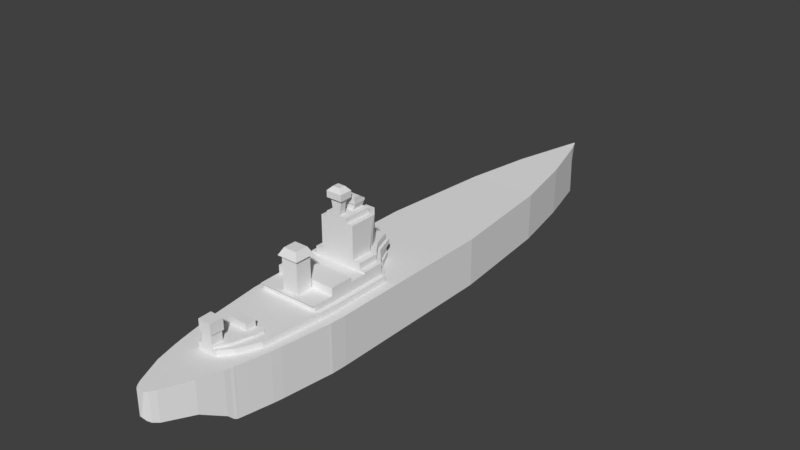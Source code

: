 # Source: Dreadnought.blend  (saved by Blender 2.79.0; exported with 4.5.12 LTS)
import bpy
from mathutils import Matrix  # noqa: F401  (used for matrix-valued properties, if any)

bpy.ops.wm.read_factory_settings(use_empty=True)
scene = bpy.context.scene
scene.name = 'Scene'

# ---- collections
col_collection_1 = bpy.data.collections.new('Collection 1'); scene.collection.children.link(col_collection_1)

# ---- world
world_world = bpy.data.worlds.new('World'); scene.world = world_world
world_world.color = (0.05088, 0.05088, 0.05088)
world_world.use_sun_shadow = False
world_world.sun_shadow_jitter_overblur = 0.0
world_world.cycles.sampling_method = 'MANUAL'

# ---- meshes
me_cube = bpy.data.meshes.new('Cube')
me_cube.from_pydata([(-0.1233, -0.07872, -32.49), (-0.4347, 2.408, -32.27), (0.1232, -0.07872, -32.49), (0.4347, 2.408, -32.27), (-0.06588, -2.683, 31.58), (-0.04813, 2.657, 32.55), (0.06596, -2.683, 31.58), (0.0481, 2.657, 32.55), (0.7057, -2.931, 31.15), (0.5686, 2.557, 31.21), (-0.7056, -2.931, 31.15), (-0.5686, 2.557, 31.21), (3.779, -2.931, 17.64), (-3.779, 2.358, 17.64), (3.779, 2.358, 17.64), (-3.779, -2.931, 17.64), (3.277, -2.9, -25.25), (-3.277, 2.358, -25.25), (3.277, 2.358, -25.25), (-3.277, -2.9, -25.25), (3.182, -2.761, -25.57), (-3.182, 2.358, -25.57), (3.182, 2.358, -25.57), (-3.182, -2.762, -25.57), (3.062, -2.226, -26.12), (-3.062, 2.358, -26.12), (3.061, 2.358, -26.12), (-3.061, -2.226, -26.12), (2.337, -1.002, -28.56), (-2.338, 2.408, -28.56), (2.337, 2.408, -28.56), (-2.337, -1.002, -28.56), (1.029, -0.7779, -31.45), (-1.029, 2.408, -31.45), (1.029, 2.408, -31.45), (-1.029, -0.7779, -31.45), (0.6829, -0.6187, -32.0), (-0.6829, 2.408, -32.0), (0.6829, 2.408, -32.0), (-0.6829, -0.6187, -32.0), (0.4347, -0.4179, -32.27), (-0.4347, 2.408, -32.27), (0.4347, 2.408, -32.27), (-0.4347, -0.4179, -32.27), (3.29, 2.358, -25.15), (-3.29, -2.9, -25.15), (3.29, -2.9, -25.15), (-3.29, 2.358, -25.15), (4.935, 2.358, -2.865), (-4.935, -2.916, -2.865), (4.935, -2.916, -2.865), (-4.935, 2.358, -2.865), (4.935, -2.915, -4.8), (-4.935, 2.358, -4.8), (4.935, 2.358, -4.8), (-4.935, -2.915, -4.8), (3.538, -2.901, -23.96), (-3.538, 2.358, -23.96), (3.538, 2.358, -23.96), (-3.538, -2.901, -23.96), (4.828, 2.358, -15.49), (-4.828, -2.907, -15.49), (4.829, -2.907, -15.49), (-4.829, 2.358, -15.49), (4.935, 2.358, -9.003), (-4.935, -2.912, -9.003), (4.935, -2.911, -9.003), (-4.935, 2.358, -9.003), (4.935, 2.358, -5.926), (-4.935, -2.914, -5.926), (4.935, -2.914, -5.926), (-4.935, 2.358, -5.926), (4.935, -2.913, -7.316), (-4.935, 2.358, -7.316), (4.935, 2.358, -7.316), (-4.935, -2.913, -7.316), (4.935, -2.912, -8.309), (-4.935, 2.358, -8.309), (4.935, 2.358, -8.309), (-4.935, -2.912, -8.309), (4.935, -2.908, -13.37), (-4.935, 2.358, -13.37), (4.935, 2.358, -13.37), (-4.935, -2.908, -13.37), (4.935, 2.358, -10.89), (-4.935, -2.91, -10.89), (4.935, -2.91, -10.89), (-4.935, 2.358, -10.89), (4.158, -2.903, -20.65), (-4.158, 2.358, -20.65), (4.158, 2.358, -20.65), (-4.158, -2.903, -20.65), (3.987, -2.902, -21.72), (-3.987, 2.358, -21.72), (3.987, 2.358, -21.72), (-3.987, -2.902, -21.72), (4.935, -2.908, -13.52), (-4.935, 2.358, -13.52), (4.935, 2.358, -13.52), (-4.935, -2.908, -13.52), (4.87, -2.907, -15.24), (-4.87, 2.358, -15.24), (4.87, 2.358, -15.24), (-4.87, -2.907, -15.24), (4.935, 2.358, -6.646), (-4.935, -2.913, -6.646), (4.935, -2.913, -6.646), (-4.935, 2.358, -6.646), (4.935, -2.913, -6.775), (-4.935, 2.358, -6.775), (4.935, 2.358, -6.775), (-4.935, -2.913, -6.775), (-2.097, 2.987, -23.96), (-1.067, 2.987, -25.15), (1.067, 2.987, -25.15), (1.837, 2.987, -4.8), (0.8374, 2.987, -2.865), (-0.8375, 2.987, -2.865), (-1.837, 2.987, -4.8), (3.021, 2.987, -5.926), (-3.069, 2.987, -21.72), (2.097, 2.987, -23.96), (3.201, 2.987, -20.65), (3.717, 2.987, -15.49), (-3.749, 2.987, -15.24), (-3.717, 2.987, -15.49), (3.799, 2.987, -10.89), (3.799, 2.987, -9.003), (-3.799, 2.987, -8.309), (-3.799, 2.987, -9.003), (3.799, 2.987, -6.646), (-3.021, 2.987, -5.926), (-3.799, 2.987, -6.775), (-3.799, 2.987, -7.316), (3.799, 2.987, -8.309), (3.799, 2.987, -7.316), (-3.799, 2.987, -10.89), (-3.799, 2.987, -13.37), (3.799, 2.987, -13.52), (3.799, 2.987, -13.37), (-3.201, 2.987, -20.65), (3.069, 2.987, -21.72), (-3.799, 2.987, -13.52), (3.749, 2.987, -15.24), (3.799, 2.987, -6.775), (-3.799, 2.987, -6.646), (-1.411, 3.236, -23.96), (-0.7183, 3.236, -25.15), (0.7182, 3.236, -25.15), (-2.065, 3.236, -21.72), (1.411, 3.236, -23.96), (2.065, 3.236, -21.72), (2.154, 3.236, -20.65), (-2.154, 3.236, -20.65), (-0.6331, 4.277, -23.96), (-0.5886, 4.277, -25.15), (0.5885, 4.277, -25.15), (0.633, 4.277, -23.96), (-0.7561, 5.451, -23.84), (-0.7002, 5.451, -25.26), (0.7001, 5.451, -25.26), (0.7559, 5.451, -23.84), (0.7001, 4.277, -25.26), (0.7559, 4.277, -23.84), (-0.7561, 4.277, -23.84), (-0.7002, 4.277, -25.26), (1.106, 3.926, -21.72), (1.154, 3.926, -20.65), (-1.154, 3.926, -20.65), (-1.106, 3.926, -21.72), (1.609, 3.469, -4.8), (0.7335, 3.469, -2.865), (-0.7336, 3.469, -2.865), (-1.609, 3.469, -4.8), (2.646, 3.469, -5.926), (-3.284, 3.469, -15.24), (-3.256, 3.469, -15.49), (3.256, 3.469, -15.49), (3.328, 3.469, -10.89), (3.328, 3.469, -9.003), (-3.328, 3.469, -8.309), (-3.328, 3.469, -9.003), (3.328, 3.469, -6.646), (-2.646, 3.469, -5.926), (-3.328, 3.469, -6.775), (-3.328, 3.469, -7.316), (3.328, 3.469, -8.309), (3.328, 3.469, -7.316), (-3.328, 3.469, -10.89), (-3.328, 3.469, -13.37), (3.328, 3.469, -13.52), (3.328, 3.469, -13.37), (-3.328, 3.469, -13.52), (3.284, 3.469, -15.24), (3.328, 3.469, -6.775), (-3.328, 3.469, -6.646), (1.609, 3.69, -4.8), (0.7335, 3.69, -2.475), (-0.7336, 3.69, -2.475), (-1.609, 3.69, -4.8), (2.646, 3.69, -5.926), (-3.284, 3.69, -15.24), (-3.256, 3.69, -15.82), (3.256, 3.69, -15.82), (3.328, 3.69, -10.89), (3.328, 3.69, -9.003), (-3.328, 3.69, -8.309), (-3.328, 3.69, -9.003), (3.328, 3.69, -6.646), (-2.646, 3.69, -5.926), (-3.328, 3.69, -6.775), (-3.328, 3.69, -7.316), (3.328, 3.69, -8.309), (3.328, 3.69, -7.316), (-3.328, 3.69, -10.89), (-3.328, 3.69, -13.37), (3.328, 3.69, -13.52), (3.328, 3.69, -13.37), (-3.328, 3.69, -13.52), (3.284, 3.69, -15.24), (3.328, 3.69, -6.775), (-3.328, 3.69, -6.646), (0.8966, 7.178, -15.24), (0.9086, 7.178, -13.52), (-0.9087, 7.178, -13.52), (-0.8967, 7.178, -15.24), (1.151, 7.178, -15.5), (1.176, 7.178, -13.27), (-1.176, 7.178, -13.27), (-1.151, 7.178, -15.5), (0.7288, 7.949, -15.09), (0.7385, 7.949, -13.67), (-0.7387, 7.949, -13.67), (-0.7289, 7.949, -15.09), (1.609, 4.023, -4.8), (0.7335, 4.023, -2.475), (-0.7336, 4.023, -2.475), (-1.609, 4.023, -4.8), (2.646, 4.023, -5.926), (3.328, 4.023, -10.89), (3.328, 4.023, -9.003), (-3.328, 4.023, -8.309), (-3.328, 4.023, -9.003), (3.328, 4.023, -6.646), (-2.646, 4.023, -5.926), (-3.328, 4.023, -6.775), (-3.328, 4.023, -7.316), (3.328, 4.023, -8.309), (3.328, 4.023, -7.316), (-3.328, 4.023, -10.89), (-3.328, 4.023, -13.37), (3.328, 4.023, -13.37), (3.328, 4.023, -6.775), (-3.328, 4.023, -6.646), (-3.328, 4.506, -10.89), (-3.328, 4.506, -13.37), (3.328, 4.506, -13.37), (3.328, 4.506, -10.89), (1.609, 4.216, -4.8), (0.7335, 4.216, -2.475), (-0.7336, 4.216, -2.475), (-1.609, 4.216, -4.8), (2.646, 4.216, -5.926), (-3.328, 4.216, -8.309), (-3.328, 4.216, -9.003), (3.328, 4.216, -9.003), (3.328, 4.216, -6.646), (-2.646, 4.216, -5.926), (-3.328, 4.216, -6.775), (-3.328, 4.216, -7.316), (3.328, 4.216, -8.309), (3.328, 4.216, -7.316), (3.328, 4.216, -6.775), (-3.328, 4.216, -6.646), (1.609, 4.216, -4.8), (0.7335, 4.216, -2.818), (-0.7336, 4.216, -2.818), (-1.609, 4.216, -4.8), (2.646, 4.216, -5.926), (-3.328, 4.216, -8.309), (-3.328, 4.216, -9.003), (3.328, 4.216, -9.003), (3.328, 4.216, -6.646), (-2.646, 4.216, -5.926), (-3.328, 4.216, -6.775), (-3.328, 4.216, -7.316), (3.328, 4.216, -8.309), (3.328, 4.216, -7.316), (3.328, 4.216, -6.775), (-3.328, 4.216, -6.646), (1.316, 4.792, -4.8), (0.6, 4.792, -2.818), (-0.6001, 4.792, -2.818), (-1.316, 4.792, -4.8), (2.165, 4.792, -5.926), (-2.722, 4.792, -8.309), (-2.722, 4.792, -9.003), (2.722, 4.792, -9.003), (2.722, 4.792, -6.646), (-2.165, 4.792, -5.926), (-2.722, 4.792, -6.775), (-2.722, 4.792, -7.316), (2.722, 4.792, -8.309), (2.722, 4.792, -7.316), (2.722, 4.792, -6.775), (-2.722, 4.792, -6.646), (1.316, 4.914, -4.8), (0.6, 4.914, -2.95), (-0.6001, 4.914, -2.95), (-1.316, 4.914, -4.8), (2.165, 4.914, -5.926), (-2.722, 4.914, -8.309), (-2.722, 4.914, -9.003), (2.722, 4.914, -9.003), (2.722, 4.914, -6.646), (-2.165, 4.914, -5.926), (-2.722, 4.914, -6.775), (-2.722, 4.914, -7.316), (2.722, 4.914, -8.309), (2.722, 4.914, -7.316), (2.722, 4.914, -6.775), (-2.722, 4.914, -6.646), (1.911, 8.481, -5.926), (0.9239, 8.481, -4.8), (-0.9241, 8.481, -4.8), (-1.911, 8.481, -8.309), (-1.911, 8.481, -9.003), (1.911, 8.481, -9.003), (1.911, 8.481, -6.646), (-1.911, 8.481, -5.926), (-1.911, 8.481, -6.775), (-1.911, 8.481, -7.316), (1.911, 8.481, -8.309), (1.911, 8.481, -7.316), (1.911, 8.481, -6.775), (-1.911, 8.481, -6.646), (-1.242, 9.054, -8.309), (-1.242, 9.054, -9.003), (1.242, 9.054, -9.003), (1.242, 9.054, -6.646), (1.242, 9.054, -5.926), (-1.242, 9.054, -5.926), (-1.242, 9.054, -6.775), (-1.242, 9.054, -7.316), (1.242, 9.054, -8.309), (1.242, 9.054, -7.316), (1.242, 9.054, -6.775), (-1.242, 9.054, -6.646), (4.935, 2.358, -6.098), (-4.935, -2.914, -6.098), (4.935, -2.914, -6.098), (-4.935, 2.358, -6.098), (3.021, 2.987, -6.098), (-3.021, 2.987, -6.098), (2.646, 3.469, -6.098), (-2.646, 3.469, -6.098), (2.646, 3.69, -6.098), (-2.646, 3.69, -6.098), (2.646, 4.023, -6.098), (-2.646, 4.023, -6.098), (2.646, 4.216, -6.098), (-2.646, 4.216, -6.098), (2.646, 4.216, -6.098), (-2.646, 4.216, -6.098), (2.165, 4.792, -6.098), (-2.165, 4.792, -6.098), (2.165, 4.914, -6.098), (-2.165, 4.914, -6.098), (1.911, 8.481, -6.098), (-1.911, 8.481, -6.098), (1.242, 9.054, -6.098), (-1.242, 9.054, -6.098), (-0.8058, 9.704, -6.775), (-0.8058, 9.704, -7.316), (0.8056, 9.704, -7.316), (0.8056, 9.704, -6.775), (0.8056, 9.704, -6.646), (-0.8058, 9.704, -6.098), (-0.8058, 9.704, -6.646), (0.8056, 9.704, -6.098), (-0.582, 10.34, -8.309), (-0.582, 10.34, -9.003), (0.5818, 10.34, -9.003), (0.5818, 10.34, -8.309), (-0.8594, 10.68, -8.004), (-0.8594, 10.68, -9.003), (0.8592, 10.68, -9.003), (0.8592, 10.68, -8.004), (-0.8594, 11.36, -7.894), (-0.8594, 11.36, -9.3), (0.8592, 11.36, -9.3), (0.8592, 11.36, -7.894), (-0.8594, 10.68, -9.3), (0.8592, 10.68, -9.3), (0.8592, 10.68, -7.894), (-0.8594, 10.68, -7.894), (-0.8058, 9.704, -6.775), (-0.8058, 9.704, -7.438), (0.8056, 9.704, -7.438), (0.8056, 9.704, -6.775), (0.8056, 9.704, -6.646), (-0.8058, 9.704, -6.032), (-0.8058, 9.704, -6.646), (0.8056, 9.704, -6.032), (-0.8058, 10.45, -6.775), (-0.8058, 10.45, -7.438), (0.8056, 10.45, -7.438), (0.8056, 10.45, -6.775), (0.8056, 10.19, -6.646), (-0.8058, 9.938, -6.032), (-0.8058, 10.19, -6.646), (0.8056, 9.938, -6.032), (4.935, -2.913, -6.098), (-4.935, 2.358, -6.098), (-3.021, 2.987, -6.098), (-2.646, 3.469, -6.098), (-2.646, 3.69, -6.098), (-2.646, 4.023, -6.098), (-2.646, 4.216, -6.098), (-2.646, 4.216, -6.098), (-2.165, 4.792, -6.098), (-2.165, 4.914, -6.098), (-1.911, 8.481, -6.098), (-1.242, 9.054, -6.098), (4.935, 2.358, -6.098), (-4.935, -2.913, -6.098), (3.021, 2.987, -6.098), (2.646, 3.469, -6.098), (2.646, 3.69, -6.098), (2.646, 4.023, -6.098), (2.646, 4.216, -6.098), (2.646, 4.216, -6.098), (2.165, 4.792, -6.098), (2.165, 4.914, -6.098), (1.911, 8.481, -6.098), (1.242, 9.054, -6.098), (-0.8058, 9.704, -6.098), (0.8056, 9.704, -6.098), (-0.8058, 9.704, -6.098), (0.8056, 9.704, -6.098), (-0.8058, 10.0, -6.098), (0.8056, 10.0, -6.098), (-3.069, 2.358, -21.72), (-3.799, 2.358, -8.309), (-3.799, 2.358, -7.316), (-3.799, 2.358, -13.52), (-3.799, 2.358, -13.37), (-3.021, 2.358, -5.926), (-1.837, 2.358, -4.8), (3.201, 2.358, -20.65), (3.069, 2.358, -21.72), (3.799, 2.358, -6.775), (3.799, 2.358, -7.316), (-3.201, 2.358, -20.65), (-3.717, 2.358, -15.49), (-3.799, 2.358, -6.775), (-3.799, 2.358, -6.646), (-2.097, 2.358, -23.96), (0.8374, 2.358, -2.865), (-0.8375, 2.358, -2.865), (3.749, 2.358, -15.24), (3.799, 2.358, -13.52), (3.799, 2.358, -9.003), (3.799, 2.358, -8.309), (1.067, 2.358, -25.15), (2.097, 2.358, -23.96), (3.799, 2.358, -6.646), (3.799, 2.358, -13.37), (3.799, 2.358, -10.89), (-3.799, 2.358, -9.003), (-3.799, 2.358, -10.89), (-1.067, 2.358, -25.15), (3.021, 2.358, -5.926), (1.837, 2.358, -4.8), (3.717, 2.358, -15.49), (-3.749, 2.358, -15.24), (3.021, 2.358, -6.098), (-3.021, 2.358, -6.098), (-3.021, 2.358, -6.098), (3.021, 2.358, -6.098), (2.065, 2.987, -21.72), (1.411, 2.987, -23.96), (2.154, 2.987, -20.65), (-2.154, 2.987, -20.65), (-1.411, 2.987, -23.96), (-0.7183, 2.987, -25.15), (-2.065, 2.987, -21.72), (0.7182, 2.987, -25.15), (0.633, 3.236, -23.96), (-0.6331, 3.236, -23.96), (-0.5886, 3.236, -25.15), (0.5885, 3.236, -25.15), (-1.106, 3.236, -21.72), (1.106, 3.236, -21.72), (-1.154, 3.236, -20.65), (1.154, 3.236, -20.65), (-0.7336, 2.987, -2.865), (-3.284, 2.987, -15.24), (-3.328, 2.987, -13.52), (-3.328, 2.987, -13.37), (-3.328, 2.987, -10.89), (3.328, 2.987, -6.775), (3.328, 2.987, -7.316), (-2.646, 2.987, -5.926), (-1.609, 2.987, -4.8), (0.7335, 2.987, -2.865), (1.609, 2.987, -4.8), (-3.256, 2.987, -15.49), (3.328, 2.987, -13.52), (3.328, 2.987, -13.37), (3.256, 2.987, -15.49), (3.284, 2.987, -15.24), (-3.328, 2.987, -6.775), (-3.328, 2.987, -7.316), (2.646, 2.987, -5.926), (3.328, 2.987, -8.309), (3.328, 2.987, -10.89), (3.328, 2.987, -9.003), (3.328, 2.987, -6.646), (-3.328, 2.987, -8.309), (-3.328, 2.987, -9.003), (-3.328, 2.987, -6.646), (2.646, 2.987, -6.098), (-2.646, 2.987, -6.098), (-2.646, 2.987, -6.098), (2.646, 2.987, -6.098), (-2.722, 4.216, -9.003), (-2.722, 4.216, -8.309), (-2.722, 4.216, -6.775), (-2.722, 4.216, -6.646), (2.722, 4.216, -7.316), (2.722, 4.216, -8.309), (2.722, 4.216, -6.775), (-2.722, 4.216, -7.316), (2.722, 4.216, -9.003), (2.722, 4.216, -6.646), (2.165, 4.216, -5.926), (1.316, 4.216, -4.8), (0.6, 4.216, -2.818), (-1.316, 4.216, -4.8), (-2.165, 4.216, -5.926), (-0.6001, 4.216, -2.818), (-2.165, 4.216, -6.098), (2.165, 4.216, -6.098), (-2.165, 4.216, -6.098), (2.165, 4.216, -6.098), (-0.9241, 4.914, -4.8), (1.52, 4.914, -5.926), (1.911, 4.914, -6.646), (1.911, 4.914, -8.309), (1.911, 4.914, -9.003), (-1.52, 4.914, -5.926), (1.911, 4.914, -6.775), (-1.911, 4.914, -6.646), (-1.911, 4.914, -6.775), (-1.911, 4.914, -7.316), (0.924, 4.914, -4.8), (1.911, 4.914, -7.316), (-1.911, 4.914, -8.309), (-1.911, 4.914, -9.003), (1.52, 4.914, -6.098), (-1.52, 4.914, -6.098), (-1.52, 4.914, -6.098), (1.52, 4.914, -6.098), (-0.5238, 9.054, -6.098), (0.5236, 9.054, -6.098), (0.5236, 9.054, -7.316), (0.5236, 9.054, -6.775), (0.5236, 9.054, -6.646), (-0.5238, 9.054, -7.316), (-0.5238, 9.054, -6.775), (-0.5238, 9.054, -6.646), (-0.5238, 9.054, -6.098), (0.5236, 9.054, -6.098), (0.3781, 9.054, -8.309), (-0.3783, 9.054, -8.309), (-0.3783, 9.054, -9.003), (0.3781, 9.054, -9.003), (-0.406, 11.81, -8.244), (-0.406, 11.81, -8.95), (0.4057, 11.81, -8.95), (0.4057, 11.81, -8.244), (-1.242, 8.481, -8.309), (-1.242, 8.481, -7.316), (1.242, 8.481, -9.003), (-1.242, 8.481, -9.003), (1.242, 8.481, -7.316), (1.242, 8.481, -6.775), (-1.242, 8.481, -6.775), (-1.242, 8.481, -5.926), (-1.242, 8.481, -6.646), (1.242, 8.481, -6.646), (1.242, 8.481, -5.926), (1.242, 8.481, -8.309), (1.242, 8.481, -6.098), (-1.242, 8.481, -6.098), (-1.242, 8.481, -6.098), (1.242, 8.481, -6.098), (-0.8967, 3.69, -15.24), (0.8966, 3.69, -15.24), (-0.9087, 3.69, -13.52), (0.9086, 3.69, -13.52), (4.935, 2.358, 5.371), (-4.935, -2.922, 5.371), (4.935, -2.922, 5.371), (-4.935, 2.358, 5.371), (2.355, 2.465, 24.92), (-2.355, -2.931, 24.89), (2.355, -2.931, 24.89), (-2.355, 2.465, 24.92)], [], [(0, 1, 3, 2), (8, 9, 7, 6), (6, 7, 5, 4), (43, 41, 1, 0), (8, 6, 4, 10), (42, 3, 1, 41), (7, 9, 11, 5), (608, 8, 10, 607), (4, 5, 11, 10), (608, 606, 9, 8), (604, 602, 14, 12), (604, 12, 15, 603), (606, 14, 13, 609), (607, 609, 13, 15), (20, 16, 19, 23), (20, 22, 18, 16), (44, 18, 17, 47), (45, 47, 17, 19), (24, 26, 22, 20), (24, 20, 23, 27), (18, 22, 21, 17), (19, 17, 21, 23), (28, 24, 27, 31), (28, 30, 26, 24), (22, 26, 25, 21), (23, 21, 25, 27), (32, 34, 30, 28), (32, 28, 31, 35), (26, 30, 29, 25), (27, 25, 29, 31), (36, 32, 35, 39), (36, 38, 34, 32), (30, 34, 33, 29), (31, 29, 33, 35), (40, 42, 38, 36), (40, 36, 39, 43), (34, 38, 37, 33), (35, 33, 37, 39), (2, 40, 43, 0), (2, 3, 42, 40), (38, 42, 41, 37), (39, 37, 41, 43), (59, 57, 47, 45), (477, 447, 131, 353), (16, 46, 45, 19), (16, 18, 44, 46), (602, 48, 51, 605), (603, 605, 51, 49), (52, 50, 49, 55), (52, 54, 48, 50), (70, 68, 54, 52), (70, 52, 55, 69), (462, 468, 126, 127), (49, 51, 53, 55), (46, 56, 59, 45), (46, 44, 58, 56), (468, 467, 139, 126), (95, 93, 57, 59), (103, 101, 63, 61), (466, 451, 144, 130), (88, 62, 61, 91), (88, 90, 60, 62), (465, 464, 114, 121), (79, 77, 67, 65), (86, 66, 65, 85), (86, 84, 64, 66), (55, 53, 71, 69), (463, 462, 127, 134), (350, 70, 69, 349), (350, 348, 68, 70), (76, 78, 74, 72), (76, 72, 75, 79), (111, 109, 73, 75), (461, 460, 143, 138), (66, 76, 79, 65), (66, 64, 78, 76), (75, 73, 77, 79), (459, 458, 116, 117), (96, 98, 82, 80), (96, 80, 83, 99), (457, 442, 120, 112), (85, 87, 81, 83), (65, 67, 87, 85), (443, 444, 133, 128), (80, 82, 84, 86), (80, 86, 85, 83), (92, 94, 90, 88), (92, 88, 91, 95), (61, 63, 89, 91), (445, 446, 137, 142), (56, 92, 95, 59), (56, 58, 94, 92), (91, 89, 93, 95), (447, 448, 118, 131), (100, 96, 99, 103), (100, 102, 98, 96), (449, 450, 141, 122), (83, 81, 97, 99), (62, 60, 102, 100), (62, 100, 103, 61), (451, 452, 135, 144), (99, 97, 101, 103), (453, 454, 125, 140), (425, 413, 107, 105), (108, 110, 104, 106), (108, 106, 105, 111), (72, 108, 111, 75), (72, 74, 110, 108), (455, 456, 145, 132), (105, 107, 109, 111), (485, 484, 146, 147), (510, 507, 176, 177), (483, 482, 152, 153), (513, 512, 184, 185), (504, 496, 172, 173), (511, 510, 177, 193), (509, 508, 190, 191), (507, 497, 175, 176), (496, 505, 171, 172), (497, 498, 192, 175), (123, 122, 140, 125), (480, 481, 150, 151), (499, 500, 188, 189), (501, 502, 187, 194), (503, 504, 173, 183), (505, 506, 170, 171), (470, 469, 129, 136), (469, 443, 128, 129), (471, 457, 112, 113), (442, 453, 140, 120), (444, 455, 132, 133), (448, 459, 117, 118), (450, 465, 121, 141), (452, 463, 134, 135), (473, 472, 119, 115), (464, 471, 113, 114), (474, 449, 122, 123), (475, 445, 142, 124), (446, 470, 136, 137), (460, 474, 123, 143), (467, 461, 138, 139), (479, 466, 130, 426), (458, 473, 115, 116), (454, 475, 124, 125), (489, 488, 157, 154), (151, 150, 146, 149), (493, 492, 169, 166), (484, 486, 149, 146), (486, 483, 153, 149), (487, 485, 147, 148), (482, 480, 151, 152), (481, 487, 148, 150), (163, 162, 160, 161), (490, 489, 154, 155), (488, 491, 156, 157), (491, 490, 155, 156), (161, 160, 159, 158), (165, 164, 158, 159), (164, 163, 161, 158), (162, 165, 159, 160), (156, 155, 165, 162), (154, 157, 163, 164), (155, 154, 164, 165), (157, 156, 162, 163), (167, 166, 169, 168), (492, 494, 168, 169), (495, 493, 166, 167), (494, 495, 167, 168), (171, 170, 196, 197), (178, 191, 217, 204), (179, 178, 204, 205), (193, 177, 203, 219), (187, 186, 212, 213), (177, 176, 202, 203), (175, 192, 218, 201), (185, 184, 210, 211), (194, 187, 213, 220), (191, 190, 216, 217), (176, 175, 201, 202), (184, 195, 221, 210), (506, 514, 174, 170), (502, 515, 186, 187), (517, 516, 178, 179), (516, 509, 191, 178), (518, 501, 194, 182), (520, 519, 180, 181), (500, 520, 181, 188), (523, 503, 183, 355), (519, 513, 185, 180), (498, 499, 189, 192), (515, 517, 179, 186), (508, 511, 193, 190), (525, 518, 182, 427), (512, 521, 195, 184), (197, 196, 234, 235), (219, 203, 202, 201), (204, 217, 251, 239), (205, 204, 239, 240), (213, 212, 247, 248), (217, 215, 250, 251), (211, 210, 245, 246), (220, 213, 248, 252), (217, 216, 218, 215), (599, 598, 225, 222), (210, 221, 253, 245), (215, 214, 249, 250), (181, 180, 206, 207), (188, 181, 207, 214), (172, 171, 197, 198), (180, 185, 211, 206), (182, 194, 220, 208), (173, 172, 198, 199), (186, 179, 205, 212), (355, 183, 209, 357), (427, 182, 208, 428), (192, 189, 215, 218), (170, 174, 200, 196), (183, 173, 199, 209), (190, 193, 219, 216), (189, 188, 214, 215), (225, 224, 228, 229), (598, 600, 224, 225), (601, 599, 222, 223), (600, 601, 223, 224), (226, 229, 233, 230), (223, 222, 226, 227), (222, 225, 229, 226), (224, 223, 227, 228), (231, 230, 233, 232), (228, 227, 231, 232), (229, 228, 232, 233), (227, 226, 230, 231), (241, 246, 269, 263), (242, 241, 263, 264), (248, 247, 270, 271), (252, 248, 271, 272), (246, 245, 268, 269), (251, 250, 255, 256), (240, 239, 249, 242), (234, 238, 262, 258), (245, 253, 273, 268), (207, 206, 241, 242), (214, 207, 242, 249), (198, 197, 235, 236), (206, 211, 246, 241), (208, 220, 252, 243), (199, 198, 236, 237), (212, 205, 240, 247), (357, 209, 244, 359), (428, 208, 243, 429), (196, 200, 238, 234), (209, 199, 237, 244), (257, 256, 255, 254), (249, 239, 257, 254), (239, 251, 256, 257), (250, 249, 254, 255), (266, 272, 288, 282), (260, 259, 275, 276), (267, 261, 277, 283), (259, 258, 274, 275), (430, 266, 282, 431), (270, 265, 281, 286), (265, 264, 280, 281), (240, 242, 264, 265), (243, 252, 272, 266), (235, 234, 258, 259), (247, 240, 265, 270), (429, 243, 266, 430), (359, 244, 267, 361), (236, 235, 259, 260), (244, 237, 261, 267), (237, 236, 260, 261), (531, 534, 297, 302), (534, 526, 296, 297), (527, 533, 301, 295), (532, 530, 303, 304), (526, 527, 295, 296), (528, 529, 305, 300), (530, 531, 302, 303), (261, 260, 276, 277), (361, 267, 283, 363), (269, 268, 284, 285), (258, 262, 278, 274), (271, 270, 286, 287), (268, 273, 289, 284), (264, 263, 279, 280), (272, 271, 287, 288), (263, 269, 285, 279), (300, 305, 321, 316), (303, 302, 318, 319), (290, 294, 310, 306), (301, 300, 316, 317), (365, 299, 315, 367), (293, 292, 308, 309), (298, 304, 320, 314), (545, 535, 298, 432), (538, 537, 290, 291), (540, 539, 293, 299), (541, 538, 291, 292), (535, 532, 304, 298), (539, 541, 292, 293), (542, 540, 299, 365), (533, 528, 300, 301), (537, 536, 294, 290), (307, 306, 309, 308), (555, 554, 330, 331), (561, 551, 329, 369), (548, 552, 334, 328), (551, 546, 324, 329), (563, 548, 328, 434), (549, 550, 327, 332), (296, 295, 311, 312), (304, 303, 319, 320), (295, 301, 317, 311), (297, 296, 312, 313), (302, 297, 313, 318), (432, 298, 314, 433), (291, 290, 306, 307), (299, 293, 309, 315), (292, 291, 307, 308), (595, 589, 341, 371), (323, 322, 329, 324), (583, 588, 342, 343), (587, 586, 345, 346), (582, 583, 343, 336), (584, 585, 337, 338), (556, 547, 322, 323), (557, 549, 332, 333), (546, 556, 323, 324), (554, 553, 335, 330), (559, 558, 325, 326), (552, 557, 333, 334), (558, 555, 331, 325), (550, 559, 326, 327), (575, 574, 383, 380), (568, 567, 375, 376), (345, 344, 336, 343), (567, 566, 374, 375), (564, 565, 379, 377), (597, 591, 339, 435), (593, 584, 338, 344), (586, 593, 344, 345), (585, 582, 336, 337), (588, 590, 347, 342), (589, 592, 340, 341), (591, 587, 346, 339), (592, 594, 370, 340), (340, 370, 371, 341), (596, 595, 371, 423), (294, 364, 366, 310), (547, 560, 368, 322), (562, 561, 369, 422), (544, 542, 365, 420), (536, 543, 364, 294), (420, 365, 367, 421), (418, 361, 363, 419), (417, 359, 361, 418), (238, 358, 360, 262), (262, 360, 362, 278), (200, 356, 358, 238), (416, 357, 359, 417), (174, 354, 356, 200), (415, 355, 357, 416), (514, 522, 354, 174), (524, 523, 355, 415), (472, 476, 352, 119), (69, 71, 351, 349), (412, 424, 348, 350), (412, 350, 349, 425), (478, 477, 353, 414), (437, 376, 400, 439), (374, 373, 397, 398), (436, 377, 401, 438), (566, 569, 373, 374), (569, 570, 372, 373), (573, 568, 376, 437), (570, 571, 378, 372), (572, 564, 377, 436), (380, 383, 387, 384), (577, 576, 381, 382), (574, 577, 382, 383), (576, 575, 380, 381), (393, 392, 389, 390), (382, 381, 385, 386), (383, 382, 386, 387), (381, 380, 384, 385), (388, 391, 581, 578), (394, 393, 390, 391), (392, 395, 388, 389), (395, 394, 391, 388), (384, 387, 394, 395), (385, 384, 395, 392), (387, 386, 393, 394), (386, 385, 392, 393), (400, 399, 407, 408), (399, 398, 406, 407), (439, 400, 408, 441), (375, 374, 398, 399), (376, 375, 399, 400), (373, 372, 396, 397), (377, 379, 403, 401), (372, 378, 402, 396), (407, 406, 405, 404), (441, 408, 410, 440), (408, 407, 404, 410), (397, 396, 404, 405), (401, 403, 411, 409), (396, 402, 410, 404), (438, 401, 409, 440), (398, 397, 405, 406), (402, 438, 440, 410), (411, 441, 440, 409), (403, 439, 441, 411), (571, 572, 436, 378), (565, 573, 437, 379), (378, 436, 438, 402), (379, 437, 439, 403), (456, 478, 414, 145), (106, 412, 425, 105), (106, 104, 424, 412), (521, 524, 415, 195), (195, 415, 416, 221), (221, 416, 417, 253), (253, 417, 418, 273), (273, 418, 419, 289), (305, 420, 421, 321), (529, 544, 420, 305), (553, 562, 422, 335), (590, 596, 423, 347), (594, 597, 435, 370), (364, 432, 433, 366), (560, 563, 434, 368), (543, 545, 432, 364), (358, 429, 430, 360), (360, 430, 431, 362), (356, 428, 429, 358), (354, 427, 428, 356), (522, 525, 427, 354), (476, 479, 426, 352), (349, 351, 413, 425), (348, 424, 479, 476), (107, 413, 478, 456), (413, 351, 477, 478), (68, 348, 476, 472), (63, 101, 475, 454), (48, 54, 473, 458), (424, 104, 466, 479), (82, 98, 461, 467), (102, 60, 474, 460), (81, 87, 470, 446), (101, 97, 445, 475), (60, 90, 449, 474), (44, 47, 471, 464), (54, 68, 472, 473), (74, 78, 463, 452), (94, 58, 465, 450), (53, 51, 459, 448), (73, 109, 455, 444), (93, 89, 453, 442), (47, 57, 457, 471), (67, 77, 443, 469), (87, 67, 469, 470), (109, 107, 456, 455), (89, 63, 454, 453), (110, 74, 452, 451), (90, 94, 450, 449), (71, 53, 448, 447), (97, 81, 446, 445), (77, 73, 444, 443), (57, 93, 442, 457), (51, 48, 458, 459), (98, 102, 460, 461), (78, 64, 462, 463), (58, 44, 464, 465), (104, 110, 451, 466), (84, 82, 467, 468), (64, 84, 468, 462), (351, 71, 447, 477), (121, 114, 487, 481), (122, 141, 480, 482), (114, 113, 485, 487), (120, 140, 483, 486), (112, 120, 486, 484), (141, 121, 481, 480), (140, 122, 482, 483), (113, 112, 484, 485), (148, 147, 490, 491), (150, 148, 491, 488), (147, 146, 489, 490), (146, 150, 488, 489), (153, 152, 495, 494), (152, 151, 493, 495), (149, 153, 494, 492), (151, 149, 492, 493), (352, 426, 525, 522), (145, 414, 524, 521), (414, 353, 523, 524), (119, 352, 522, 514), (132, 145, 521, 512), (426, 130, 518, 525), (138, 143, 511, 508), (134, 127, 517, 515), (142, 137, 499, 498), (128, 133, 513, 519), (353, 131, 503, 523), (136, 129, 520, 500), (129, 128, 519, 520), (130, 144, 501, 518), (126, 139, 509, 516), (127, 126, 516, 517), (135, 134, 515, 502), (115, 119, 514, 506), (116, 115, 506, 505), (131, 118, 504, 503), (144, 135, 502, 501), (137, 136, 500, 499), (124, 142, 498, 497), (117, 116, 505, 496), (125, 124, 497, 507), (139, 138, 508, 509), (143, 123, 510, 511), (118, 117, 496, 504), (133, 132, 512, 513), (123, 125, 507, 510), (362, 431, 545, 543), (289, 419, 544, 529), (278, 362, 543, 536), (419, 363, 542, 544), (274, 278, 536, 537), (285, 284, 528, 533), (363, 283, 540, 542), (277, 276, 541, 539), (282, 288, 532, 535), (276, 275, 538, 541), (283, 277, 539, 540), (275, 274, 537, 538), (431, 282, 535, 545), (287, 286, 531, 530), (284, 289, 529, 528), (280, 279, 527, 526), (288, 287, 530, 532), (279, 285, 533, 527), (281, 280, 526, 534), (286, 281, 534, 531), (366, 433, 563, 560), (321, 421, 562, 553), (421, 367, 561, 562), (310, 366, 560, 547), (313, 312, 559, 550), (311, 317, 555, 558), (320, 319, 557, 552), (312, 311, 558, 559), (316, 321, 553, 554), (309, 306, 556, 546), (319, 318, 549, 557), (306, 310, 547, 556), (318, 313, 550, 549), (433, 314, 548, 563), (315, 309, 546, 551), (314, 320, 552, 548), (367, 315, 551, 561), (317, 316, 554, 555), (370, 435, 573, 565), (347, 423, 572, 571), (423, 371, 564, 572), (342, 347, 571, 570), (435, 339, 568, 573), (343, 342, 570, 569), (345, 343, 569, 566), (371, 370, 565, 564), (346, 345, 566, 567), (339, 346, 567, 568), (337, 336, 575, 576), (344, 338, 577, 574), (338, 337, 576, 577), (336, 344, 574, 575), (581, 580, 579, 578), (390, 389, 579, 580), (391, 390, 580, 581), (389, 388, 578, 579), (368, 434, 597, 594), (335, 422, 596, 590), (422, 369, 595, 596), (322, 368, 594, 592), (328, 334, 587, 591), (329, 322, 592, 589), (330, 335, 590, 588), (326, 325, 582, 585), (333, 332, 593, 586), (332, 327, 584, 593), (434, 328, 591, 597), (327, 326, 585, 584), (325, 331, 583, 582), (334, 333, 586, 587), (331, 330, 588, 583), (369, 329, 589, 595), (218, 216, 601, 600), (216, 219, 599, 601), (201, 218, 600, 598), (219, 201, 598, 599), (15, 13, 605, 603), (14, 602, 605, 13), (50, 604, 603, 49), (50, 48, 602, 604), (10, 11, 609, 607), (9, 606, 609, 11), (12, 14, 606, 608), (12, 608, 607, 15)])
me_cube.use_remesh_preserve_volume = False
me_cube.use_remesh_preserve_attributes = False
me_cube.use_mirror_vertex_groups = False
me_cube.update()

# ---- objects
ob_cube = bpy.data.objects.new('Cube', me_cube)

# ---- transforms, parenting, visibility, modifiers, constraints
ob_cube.location = (0.0, 0.0, 0.0)
ob_cube.rotation_euler = (1.571, -0.0, 3.142)
ob_cube.lineart.crease_threshold = 0.0

# ---- collection membership
col_collection_1.objects.link(ob_cube)

# ---- scene / render settings (as saved in the file)
scene.frame_start = 1; scene.frame_end = 250; scene.frame_set(1)
scene.render.engine = 'BLENDER_EEVEE_NEXT'
scene.render.resolution_percentage = 50
scene.render.dither_intensity = 0.0
scene.cycles.use_denoising = False
scene.cycles.samples = 128
scene.cycles.sampling_pattern = 'TABULATED_SOBOL'
scene.cycles.use_adaptive_sampling = False
scene.cycles.use_light_tree = False
scene.cycles.blur_glossy = 0.0
scene.cycles.sample_clamp_indirect = 0.0
scene.view_settings.view_transform = 'Standard'
bpy.context.view_layer.update()

# ---- added for rendering (the .blend has no active camera and no usable light): camera, sun
cam_auto = bpy.data.cameras.new('AutoCamera')
cam_auto.lens = 50.0
cam_auto.sensor_width = 36.0
cam_auto.clip_end = 1094.55
ob_auto_camera = bpy.data.objects.new('AutoCamera', cam_auto)
scene.collection.objects.link(ob_auto_camera)
ob_auto_camera.location = (62.3677, -74.8101, 54.3312)
ob_auto_camera.rotation_euler = (1.09748, -7.21219e-08, 0.694738)
scene.camera = ob_auto_camera
light_auto_sun = bpy.data.lights.new('AutoSun', 'SUN')
light_auto_sun.energy = 3.0
light_auto_sun.angle = 0.0523599
ob_auto_sun = bpy.data.objects.new('AutoSun', light_auto_sun)
scene.collection.objects.link(ob_auto_sun)
ob_auto_sun.rotation_euler = (0.872665, 0.174533, 0.523599)
bpy.context.view_layer.update()
